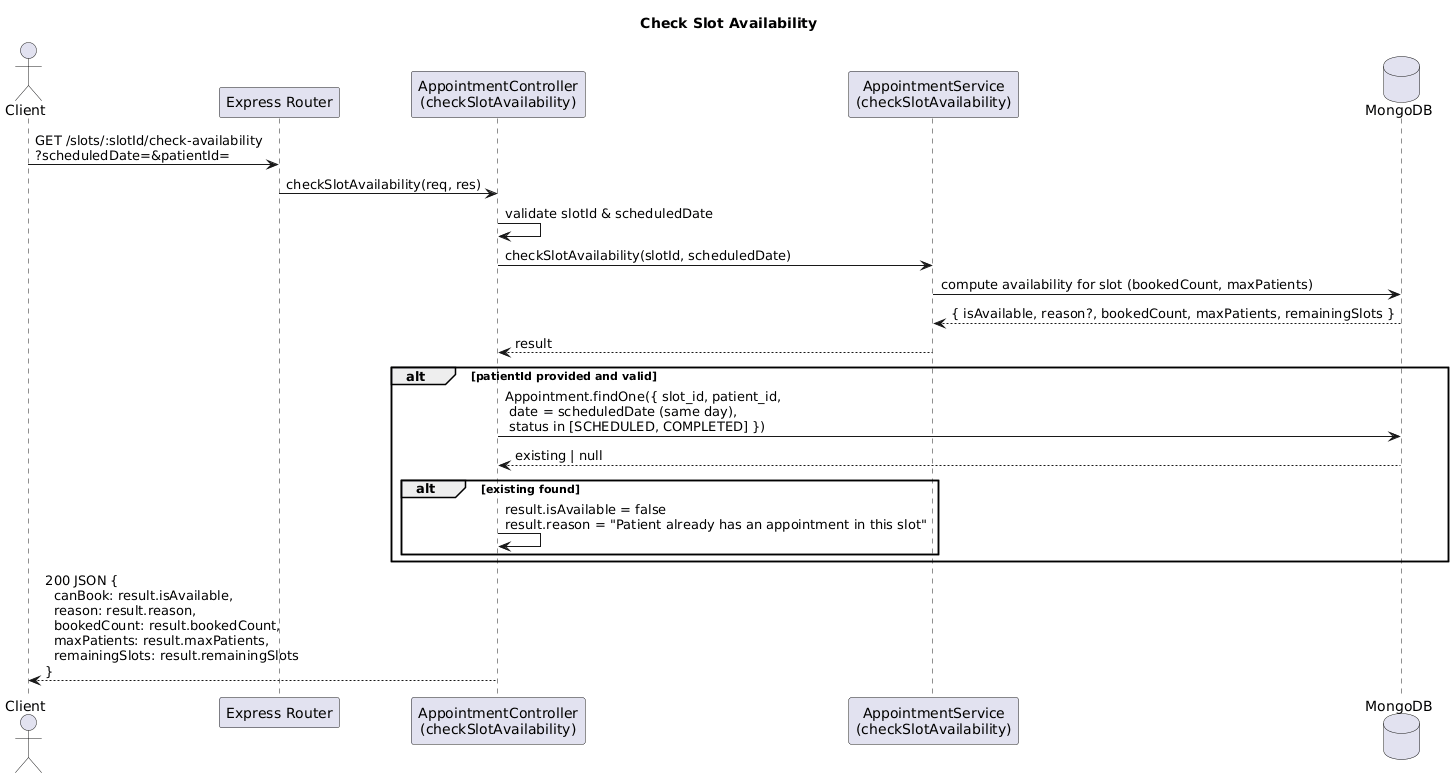

The diagram above was rendered by PlantUML. Its source (embedded in the PNG):
@startuml
title Check Slot Availability

actor Client
participant "Express Router" as Router
participant "AppointmentController\n(checkSlotAvailability)" as Ctrl
participant "AppointmentService\n(checkSlotAvailability)" as Svc
database "MongoDB" as DB

Client -> Router: GET /slots/:slotId/check-availability\n?scheduledDate=&patientId=
Router -> Ctrl: checkSlotAvailability(req, res)

Ctrl -> Ctrl: validate slotId & scheduledDate
Ctrl -> Svc: checkSlotAvailability(slotId, scheduledDate)
Svc -> DB: compute availability for slot (bookedCount, maxPatients)
DB --> Svc: { isAvailable, reason?, bookedCount, maxPatients, remainingSlots }
Svc --> Ctrl: result

alt patientId provided and valid
  Ctrl -> DB: Appointment.findOne({ slot_id, patient_id,\n date = scheduledDate (same day),\n status in [SCHEDULED, COMPLETED] })
  DB --> Ctrl: existing | null
  alt existing found
    Ctrl -> Ctrl: result.isAvailable = false\nresult.reason = "Patient already has an appointment in this slot"
  end
end

Ctrl --> Client: 200 JSON {\n  canBook: result.isAvailable,\n  reason: result.reason,\n  bookedCount: result.bookedCount,\n  maxPatients: result.maxPatients,\n  remainingSlots: result.remainingSlots\n}
@enduml